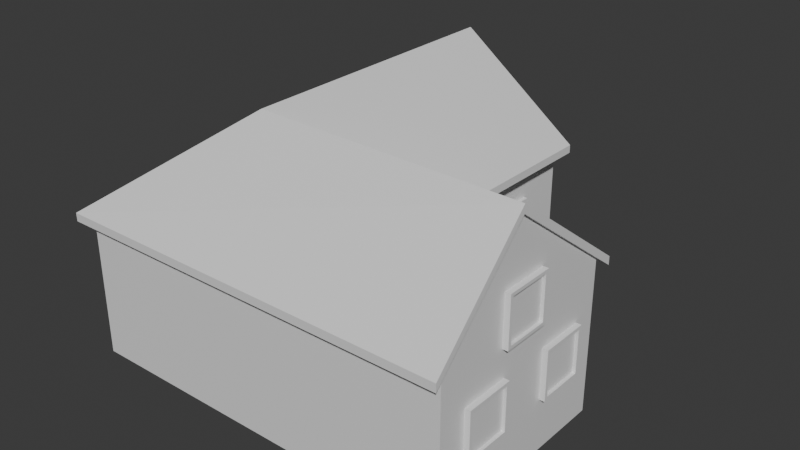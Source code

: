 # Source: House.blend  (saved by Blender 4.4.32; exported with 4.5.12 LTS)
import bpy
from mathutils import Matrix  # noqa: F401  (used for matrix-valued properties, if any)

bpy.ops.wm.read_factory_settings(use_empty=True)
scene = bpy.context.scene
scene.name = 'Scene'

# ---- collections
col_collection = bpy.data.collections.new('Collection'); scene.collection.children.link(col_collection)

# ---- materials (node trees are filled in below, after node groups)
mat_material = bpy.data.materials.new('Material')
mat_material.alpha_threshold = 0.0
mat_material.roughness = 0.5
mat_material.line_color = (0.0, 0.0, 0.0, 1.0)

# ---- material node trees
mat_material.use_nodes = True; mat_material.node_tree.nodes.clear()
_N = mat_material.node_tree.nodes; _L = mat_material.node_tree.links
n0 = _N.new('ShaderNodeOutputMaterial'); n0.name = 'Material Output'; n0.location = (300, 300)
n1 = _N.new('ShaderNodeBsdfPrincipled'); n1.name = 'Principled BSDF'; n1.location = (10, 300)
n1.inputs[3].default_value = 1.45
_L.new(n1.outputs[0], n0.inputs[0])
n0.is_active_output = True

# ---- world
world_world = bpy.data.worlds.new('World'); scene.world = world_world
world_world.use_nodes = True; world_world.node_tree.nodes.clear()
_N = world_world.node_tree.nodes; _L = world_world.node_tree.links
n0 = _N.new('ShaderNodeOutputWorld'); n0.name = 'World Output'; n0.location = (300, 300)
n1 = _N.new('ShaderNodeBackground'); n1.name = 'Background'; n1.location = (10, 300)
n1.inputs[0].default_value = (0.05088, 0.05088, 0.05088, 1.0)
_L.new(n1.outputs[0], n0.inputs[0])
n0.is_active_output = True
world_world.color = (0.05088, 0.05088, 0.05088)
world_world.sun_shadow_jitter_overblur = 0.0

# ---- meshes
me_cube = bpy.data.meshes.new('Cube')
me_cube.from_pydata([(4.0, -4.0, 2.956), (4.0, -4.0, 0.0), (-4.0, 4.0, 3.013), (-4.0, 4.0, 0.0), (-4.0, -4.0, 2.967), (0.7352, 0.1857, 3.12), (-4.0, -4.0, 0.0), (0.7352, 0.1857, 0.0), (4.0, 0.1857, 3.118), (4.0, 0.1857, 0.0), (0.7352, 4.0, 3.1), (0.7352, 4.0, 0.0), (4.073, -4.211, 2.825), (-4.245, 4.151, 2.825), (-4.245, -4.211, 2.825), (1.015, 0.5024, 2.863), (4.073, 0.5024, 2.863), (1.015, 4.151, 2.863), (4.073, -2.189, 4.857), (-1.605, 4.151, 4.857), (-1.543, -2.011, 4.857), (4.0, -2.102, 4.947), (-1.548, 4.0, 4.947), (-1.577, -2.039, 4.947), (1.015, 0.4998, 3.034), (1.015, 4.148, 3.034), (-1.605, 4.148, 5.028), (-4.245, 4.148, 2.996), (-4.245, -4.214, 2.996), (4.073, -4.214, 2.996), (4.073, -2.192, 5.028), (4.073, 0.4998, 3.034), (-1.543, -2.013, 5.028), (3.99, -2.493, 3.672), (3.99, -2.493, 2.662), (3.99, -1.483, 3.672), (3.99, -1.483, 2.662), (4.112, -1.483, 3.672), (4.112, -2.493, 3.672), (4.112, -2.493, 2.662), (4.112, -1.483, 2.662), (4.112, -1.552, 3.603), (4.112, -2.424, 3.603), (4.112, -2.424, 2.73), (4.112, -1.552, 2.73), (4.049, -1.552, 3.603), (4.049, -2.424, 3.603), (4.049, -2.424, 2.73), (4.049, -1.552, 2.73), (3.99, -1.327, 2.086), (3.99, -1.327, 1.077), (3.99, -0.3179, 2.086), (3.99, -0.3179, 1.077), (4.112, -0.3179, 2.086), (4.112, -1.327, 2.086), (4.112, -1.327, 1.077), (4.112, -0.3179, 1.077), (4.112, -0.3861, 2.018), (4.112, -1.259, 2.018), (4.112, -1.259, 1.145), (4.112, -0.3861, 1.145), (4.049, -0.3861, 2.018), (4.049, -1.259, 2.018), (4.049, -1.259, 1.145), (4.049, -0.3861, 1.145), (3.99, -3.414, 2.086), (3.99, -3.414, 1.077), (3.99, -2.405, 2.086), (3.99, -2.405, 1.077), (4.112, -2.405, 2.086), (4.112, -3.414, 2.086), (4.112, -3.414, 1.077), (4.112, -2.405, 1.077), (4.112, -2.473, 2.018), (4.112, -3.346, 2.018), (4.112, -3.346, 1.145), (4.112, -2.473, 1.145), (4.049, -2.473, 2.018), (4.049, -3.346, 2.018), (4.049, -3.346, 1.145), (4.049, -2.473, 1.145), (1.888, 0.1393, 1.889), (1.888, 0.1393, -0.08441), (0.8789, 0.1393, 1.889), (0.8789, 0.1393, -0.08441), (0.8789, 0.2614, 1.889), (1.888, 0.2614, 1.889), (1.888, 0.2614, -0.08441), (0.8789, 0.2614, -0.08441), (0.9471, 0.2614, 1.755), (1.82, 0.2614, 1.755), (1.82, 0.2614, 0.04892), (0.9471, 0.2614, 0.04892), (0.9471, 0.1987, 1.755), (1.82, 0.1987, 1.755), (1.82, 0.1987, 0.04892), (0.9471, 0.1987, 0.04892), (3.53, 0.1576, 2.086), (3.53, 0.1576, 1.077), (2.521, 0.1576, 2.086), (2.521, 0.1576, 1.077), (2.521, 0.2796, 2.086), (3.53, 0.2796, 2.086), (3.53, 0.2796, 1.077), (2.521, 0.2796, 1.077), (2.589, 0.2796, 2.018), (3.462, 0.2796, 2.018), (3.462, 0.2796, 1.145), (2.589, 0.2796, 1.145), (2.589, 0.2169, 2.018), (3.462, 0.2169, 2.018), (3.462, 0.2169, 1.145), (2.589, 0.2169, 1.145), (0.6938, 1.221, 2.202), (0.6938, 1.221, 0.9612), (0.6938, 2.952, 2.202), (0.6938, 2.952, 0.9612), (0.8158, 2.952, 2.202), (0.8158, 1.221, 2.202), (0.8158, 1.221, 0.9612), (0.8158, 2.952, 0.9612), (0.8158, 2.835, 2.118), (0.8158, 1.338, 2.118), (0.8158, 1.338, 1.045), (0.8158, 2.835, 1.045), (0.7532, 2.835, 2.118), (0.7532, 1.338, 2.118), (0.7532, 1.338, 1.045), (0.7532, 2.835, 1.045), (0.01193, 4.011, 2.174), (0.01193, 4.011, 0.9889), (-1.838, 4.011, 2.174), (-1.838, 4.011, 0.9889), (-1.838, 4.154, 2.174), (0.01193, 4.154, 2.174), (0.01193, 4.154, 0.9889), (-1.838, 4.154, 0.9889), (-1.713, 4.154, 2.094), (-0.1131, 4.154, 2.094), (-0.1131, 4.154, 1.069), (-1.713, 4.154, 1.069), (-1.713, 4.081, 2.094), (-0.1131, 4.081, 2.094), (-0.1131, 4.081, 1.069), (-1.713, 4.081, 1.069), (-1.221, 4.011, 4.214), (-1.221, 4.011, 3.029), (-2.028, 4.011, 4.214), (-2.028, 4.011, 3.029), (-2.028, 4.154, 4.214), (-1.221, 4.154, 4.214), (-1.221, 4.154, 3.029), (-2.028, 4.154, 3.029), (-1.974, 4.154, 4.134), (-1.276, 4.154, 4.134), (-1.276, 4.154, 3.109), (-1.974, 4.154, 3.109), (-1.974, 4.081, 4.134), (-1.276, 4.081, 4.134), (-1.276, 4.081, 3.109), (-1.974, 4.081, 3.109)], [], [(10, 22, 23, 5), (1, 0, 4, 6), (6, 4, 2, 3), (1, 6, 3, 11, 7, 9), (0, 1, 9, 8, 21), (3, 2, 22, 10, 11), (7, 5, 8, 9), (5, 7, 11, 10), (17, 15, 20, 19), (18, 12, 14, 20), (14, 13, 19, 20), (15, 16, 18, 20), (21, 23, 4, 0), (5, 23, 21, 8), (4, 23, 22, 2), (25, 26, 32, 24), (30, 32, 28, 29), (28, 32, 26, 27), (24, 32, 30, 31), (12, 18, 30, 29), (18, 16, 31, 30), (13, 14, 28, 27), (15, 17, 25, 24), (19, 13, 27, 26), (16, 15, 24, 31), (14, 12, 29, 28), (17, 19, 26, 25), (33, 35, 36, 34), (39, 40, 44, 43), (33, 34, 39, 38), (34, 36, 40, 39), (35, 33, 38, 37), (36, 35, 37, 40), (41, 42, 46, 45), (37, 38, 42, 41), (40, 37, 41, 44), (38, 39, 43, 42), (46, 47, 48, 45), (44, 41, 45, 48), (42, 43, 47, 46), (43, 44, 48, 47), (49, 51, 52, 50), (55, 56, 60, 59), (49, 50, 55, 54), (50, 52, 56, 55), (51, 49, 54, 53), (52, 51, 53, 56), (57, 58, 62, 61), (53, 54, 58, 57), (56, 53, 57, 60), (54, 55, 59, 58), (62, 63, 64, 61), (60, 57, 61, 64), (58, 59, 63, 62), (59, 60, 64, 63), (65, 67, 68, 66), (71, 72, 76, 75), (65, 66, 71, 70), (66, 68, 72, 71), (67, 65, 70, 69), (68, 67, 69, 72), (73, 74, 78, 77), (69, 70, 74, 73), (72, 69, 73, 76), (70, 71, 75, 74), (78, 79, 80, 77), (76, 73, 77, 80), (74, 75, 79, 78), (75, 76, 80, 79), (81, 83, 84, 82), (87, 88, 92, 91), (81, 82, 87, 86), (82, 84, 88, 87), (83, 81, 86, 85), (84, 83, 85, 88), (89, 90, 94, 93), (85, 86, 90, 89), (88, 85, 89, 92), (86, 87, 91, 90), (94, 95, 96, 93), (92, 89, 93, 96), (90, 91, 95, 94), (91, 92, 96, 95), (97, 99, 100, 98), (103, 104, 108, 107), (97, 98, 103, 102), (98, 100, 104, 103), (99, 97, 102, 101), (100, 99, 101, 104), (105, 106, 110, 109), (101, 102, 106, 105), (104, 101, 105, 108), (102, 103, 107, 106), (110, 111, 112, 109), (108, 105, 109, 112), (106, 107, 111, 110), (107, 108, 112, 111), (113, 115, 116, 114), (119, 120, 124, 123), (113, 114, 119, 118), (114, 116, 120, 119), (115, 113, 118, 117), (116, 115, 117, 120), (121, 122, 126, 125), (117, 118, 122, 121), (120, 117, 121, 124), (118, 119, 123, 122), (126, 127, 128, 125), (124, 121, 125, 128), (122, 123, 127, 126), (123, 124, 128, 127), (129, 131, 132, 130), (135, 136, 140, 139), (129, 130, 135, 134), (130, 132, 136, 135), (131, 129, 134, 133), (132, 131, 133, 136), (137, 138, 142, 141), (133, 134, 138, 137), (136, 133, 137, 140), (134, 135, 139, 138), (142, 143, 144, 141), (140, 137, 141, 144), (138, 139, 143, 142), (139, 140, 144, 143), (145, 147, 148, 146), (151, 152, 156, 155), (145, 146, 151, 150), (146, 148, 152, 151), (147, 145, 150, 149), (148, 147, 149, 152), (153, 154, 158, 157), (149, 150, 154, 153), (152, 149, 153, 156), (150, 151, 155, 154), (158, 159, 160, 157), (156, 153, 157, 160), (154, 155, 159, 158), (155, 156, 160, 159)])
_uv = me_cube.uv_layers.new(name='UVMap')
_uv.uv.foreach_set('vector', [0.727, 0.5, 0.7984, 0.5, 0.8123, 0.6775, 0.727, 0.6192, 0.375, 0.75, 0.625, 0.75, 0.625, 1.0, 0.375, 1.0, 0.375, 0.0, 0.625, 0.0, 0.625, 0.25, 0.375, 0.25, 0.375, 0.75, 0.125, 0.75, 0.125, 0.5, 0.273, 0.5, 0.273, 0.6192, 0.375, 0.6192, 0.625, 0.75, 0.375, 0.75, 0.375, 0.6192, 0.625, 0.6192, 0.625, 0.6907, 0.375, 0.25, 0.625, 0.25, 0.625, 0.3266, 0.625, 0.398, 0.375, 0.398, 0.375, 1.0, 0.625, 1.0, 0.625, 0.898, 0.375, 0.898, 0.625, 0.0, 0.375, 0.0, 0.375, 0.1192, 0.625, 0.1192, 0.727, 0.5, 0.727, 0.6192, 0.7982, 0.6878, 0.8002, 0.5, 0.625, 0.6934, 0.625, 0.75, 0.875, 0.75, 0.7982, 0.6878, 0.875, 0.75, 0.875, 0.5, 0.8002, 0.5, 0.7982, 0.6878, 0.727, 0.6192, 0.625, 0.6192, 0.625, 0.6934, 0.7982, 0.6878, 0.625, 0.6907, 0.8123, 0.6775, 0.875, 0.75, 0.625, 0.75, 0.727, 0.6192, 0.8123, 0.6775, 0.625, 0.6907, 0.625, 0.6192, 0.875, 0.75, 0.8123, 0.6775, 0.7984, 0.5, 0.875, 0.5, 0.727, 0.5, 0.8002, 0.5, 0.7982, 0.6878, 0.727, 0.6192, 0.625, 0.6934, 0.7982, 0.6878, 0.875, 0.75, 0.625, 0.75, 0.875, 0.75, 0.7982, 0.6878, 0.8002, 0.5, 0.875, 0.5, 0.727, 0.6192, 0.7982, 0.6878, 0.625, 0.6934, 0.625, 0.6192, 0.625, 0.75, 0.625, 0.6934, 0.625, 0.6934, 0.625, 0.75, 0.625, 0.6934, 0.625, 0.6192, 0.625, 0.6192, 0.625, 0.6934, 0.875, 0.5, 0.875, 0.75, 0.875, 0.75, 0.875, 0.5, 0.727, 0.6192, 0.727, 0.5, 0.727, 0.5, 0.727, 0.6192, 0.8002, 0.5, 0.875, 0.5, 0.875, 0.5, 0.8002, 0.5, 0.625, 0.6192, 0.727, 0.6192, 0.727, 0.6192, 0.625, 0.6192, 0.875, 0.75, 0.625, 0.75, 0.625, 0.75, 0.875, 0.75, 0.727, 0.5, 0.8002, 0.5, 0.8002, 0.5, 0.727, 0.5, 0.0, 0.0, 0.0, 1.0, 1.0, 1.0, 1.0, 0.0, 1.0, 0.0, 1.0, 1.0, 1.0, 1.0, 1.0, 0.0, 0.0, 0.0, 1.0, 0.0, 1.0, 0.0, 0.0, 0.0, 1.0, 0.0, 1.0, 1.0, 1.0, 1.0, 1.0, 0.0, 0.0, 1.0, 0.0, 0.0, 0.0, 0.0, 0.0, 1.0, 1.0, 1.0, 0.0, 1.0, 0.0, 1.0, 1.0, 1.0, 0.0, 1.0, 0.0, 0.0, 0.0, 0.0, 0.0, 1.0, 0.0, 1.0, 0.0, 0.0, 0.0, 0.0, 0.0, 1.0, 1.0, 1.0, 0.0, 1.0, 0.0, 1.0, 1.0, 1.0, 0.0, 0.0, 1.0, 0.0, 1.0, 0.0, 0.0, 0.0, 0.0, 0.0, 1.0, 0.0, 1.0, 1.0, 0.0, 1.0, 1.0, 1.0, 0.0, 1.0, 0.0, 1.0, 1.0, 1.0, 0.0, 0.0, 1.0, 0.0, 1.0, 0.0, 0.0, 0.0, 1.0, 0.0, 1.0, 1.0, 1.0, 1.0, 1.0, 0.0, 0.0, 0.0, 0.0, 1.0, 1.0, 1.0, 1.0, 0.0, 1.0, 0.0, 1.0, 1.0, 1.0, 1.0, 1.0, 0.0, 0.0, 0.0, 1.0, 0.0, 1.0, 0.0, 0.0, 0.0, 1.0, 0.0, 1.0, 1.0, 1.0, 1.0, 1.0, 0.0, 0.0, 1.0, 0.0, 0.0, 0.0, 0.0, 0.0, 1.0, 1.0, 1.0, 0.0, 1.0, 0.0, 1.0, 1.0, 1.0, 0.0, 1.0, 0.0, 0.0, 0.0, 0.0, 0.0, 1.0, 0.0, 1.0, 0.0, 0.0, 0.0, 0.0, 0.0, 1.0, 1.0, 1.0, 0.0, 1.0, 0.0, 1.0, 1.0, 1.0, 0.0, 0.0, 1.0, 0.0, 1.0, 0.0, 0.0, 0.0, 0.0, 0.0, 1.0, 0.0, 1.0, 1.0, 0.0, 1.0, 1.0, 1.0, 0.0, 1.0, 0.0, 1.0, 1.0, 1.0, 0.0, 0.0, 1.0, 0.0, 1.0, 0.0, 0.0, 0.0, 1.0, 0.0, 1.0, 1.0, 1.0, 1.0, 1.0, 0.0, 0.0, 0.0, 0.0, 1.0, 1.0, 1.0, 1.0, 0.0, 1.0, 0.0, 1.0, 1.0, 1.0, 1.0, 1.0, 0.0, 0.0, 0.0, 1.0, 0.0, 1.0, 0.0, 0.0, 0.0, 1.0, 0.0, 1.0, 1.0, 1.0, 1.0, 1.0, 0.0, 0.0, 1.0, 0.0, 0.0, 0.0, 0.0, 0.0, 1.0, 1.0, 1.0, 0.0, 1.0, 0.0, 1.0, 1.0, 1.0, 0.0, 1.0, 0.0, 0.0, 0.0, 0.0, 0.0, 1.0, 0.0, 1.0, 0.0, 0.0, 0.0, 0.0, 0.0, 1.0, 1.0, 1.0, 0.0, 1.0, 0.0, 1.0, 1.0, 1.0, 0.0, 0.0, 1.0, 0.0, 1.0, 0.0, 0.0, 0.0, 0.0, 0.0, 1.0, 0.0, 1.0, 1.0, 0.0, 1.0, 1.0, 1.0, 0.0, 1.0, 0.0, 1.0, 1.0, 1.0, 0.0, 0.0, 1.0, 0.0, 1.0, 0.0, 0.0, 0.0, 1.0, 0.0, 1.0, 1.0, 1.0, 1.0, 1.0, 0.0, 0.0, 0.0, 0.0, 1.0, 1.0, 1.0, 1.0, 0.0, 1.0, 0.0, 1.0, 1.0, 1.0, 1.0, 1.0, 0.0, 0.0, 0.0, 1.0, 0.0, 1.0, 0.0, 0.0, 0.0, 1.0, 0.0, 1.0, 1.0, 1.0, 1.0, 1.0, 0.0, 0.0, 1.0, 0.0, 0.0, 0.0, 0.0, 0.0, 1.0, 1.0, 1.0, 0.0, 1.0, 0.0, 1.0, 1.0, 1.0, 0.0, 1.0, 0.0, 0.0, 0.0, 0.0, 0.0, 1.0, 0.0, 1.0, 0.0, 0.0, 0.0, 0.0, 0.0, 1.0, 1.0, 1.0, 0.0, 1.0, 0.0, 1.0, 1.0, 1.0, 0.0, 0.0, 1.0, 0.0, 1.0, 0.0, 0.0, 0.0, 0.0, 0.0, 1.0, 0.0, 1.0, 1.0, 0.0, 1.0, 1.0, 1.0, 0.0, 1.0, 0.0, 1.0, 1.0, 1.0, 0.0, 0.0, 1.0, 0.0, 1.0, 0.0, 0.0, 0.0, 1.0, 0.0, 1.0, 1.0, 1.0, 1.0, 1.0, 0.0, 0.0, 0.0, 0.0, 1.0, 1.0, 1.0, 1.0, 0.0, 1.0, 0.0, 1.0, 1.0, 1.0, 1.0, 1.0, 0.0, 0.0, 0.0, 1.0, 0.0, 1.0, 0.0, 0.0, 0.0, 1.0, 0.0, 1.0, 1.0, 1.0, 1.0, 1.0, 0.0, 0.0, 1.0, 0.0, 0.0, 0.0, 0.0, 0.0, 1.0, 1.0, 1.0, 0.0, 1.0, 0.0, 1.0, 1.0, 1.0, 0.0, 1.0, 0.0, 0.0, 0.0, 0.0, 0.0, 1.0, 0.0, 1.0, 0.0, 0.0, 0.0, 0.0, 0.0, 1.0, 1.0, 1.0, 0.0, 1.0, 0.0, 1.0, 1.0, 1.0, 0.0, 0.0, 1.0, 0.0, 1.0, 0.0, 0.0, 0.0, 0.0, 0.0, 1.0, 0.0, 1.0, 1.0, 0.0, 1.0, 1.0, 1.0, 0.0, 1.0, 0.0, 1.0, 1.0, 1.0, 0.0, 0.0, 1.0, 0.0, 1.0, 0.0, 0.0, 0.0, 1.0, 0.0, 1.0, 1.0, 1.0, 1.0, 1.0, 0.0, 0.0, 0.0, 0.0, 1.0, 1.0, 1.0, 1.0, 0.0, 1.0, 0.0, 1.0, 1.0, 1.0, 1.0, 1.0, 0.0, 0.0, 0.0, 1.0, 0.0, 1.0, 0.0, 0.0, 0.0, 1.0, 0.0, 1.0, 1.0, 1.0, 1.0, 1.0, 0.0, 0.0, 1.0, 0.0, 0.0, 0.0, 0.0, 0.0, 1.0, 1.0, 1.0, 0.0, 1.0, 0.0, 1.0, 1.0, 1.0, 0.0, 1.0, 0.0, 0.0, 0.0, 0.0, 0.0, 1.0, 0.0, 1.0, 0.0, 0.0, 0.0, 0.0, 0.0, 1.0, 1.0, 1.0, 0.0, 1.0, 0.0, 1.0, 1.0, 1.0, 0.0, 0.0, 1.0, 0.0, 1.0, 0.0, 0.0, 0.0, 0.0, 0.0, 1.0, 0.0, 1.0, 1.0, 0.0, 1.0, 1.0, 1.0, 0.0, 1.0, 0.0, 1.0, 1.0, 1.0, 0.0, 0.0, 1.0, 0.0, 1.0, 0.0, 0.0, 0.0, 1.0, 0.0, 1.0, 1.0, 1.0, 1.0, 1.0, 0.0, 0.0, 0.0, 0.0, 1.0, 1.0, 1.0, 1.0, 0.0, 1.0, 0.0, 1.0, 1.0, 1.0, 1.0, 1.0, 0.0, 0.0, 0.0, 1.0, 0.0, 1.0, 0.0, 0.0, 0.0, 1.0, 0.0, 1.0, 1.0, 1.0, 1.0, 1.0, 0.0, 0.0, 1.0, 0.0, 0.0, 0.0, 0.0, 0.0, 1.0, 1.0, 1.0, 0.0, 1.0, 0.0, 1.0, 1.0, 1.0, 0.0, 1.0, 0.0, 0.0, 0.0, 0.0, 0.0, 1.0, 0.0, 1.0, 0.0, 0.0, 0.0, 0.0, 0.0, 1.0, 1.0, 1.0, 0.0, 1.0, 0.0, 1.0, 1.0, 1.0, 0.0, 0.0, 1.0, 0.0, 1.0, 0.0, 0.0, 0.0, 0.0, 0.0, 1.0, 0.0, 1.0, 1.0, 0.0, 1.0, 1.0, 1.0, 0.0, 1.0, 0.0, 1.0, 1.0, 1.0, 0.0, 0.0, 1.0, 0.0, 1.0, 0.0, 0.0, 0.0, 1.0, 0.0, 1.0, 1.0, 1.0, 1.0, 1.0, 0.0, 0.0, 0.0, 0.0, 1.0, 1.0, 1.0, 1.0, 0.0, 1.0, 0.0, 1.0, 1.0, 1.0, 1.0, 1.0, 0.0, 0.0, 0.0, 1.0, 0.0, 1.0, 0.0, 0.0, 0.0, 1.0, 0.0, 1.0, 1.0, 1.0, 1.0, 1.0, 0.0, 0.0, 1.0, 0.0, 0.0, 0.0, 0.0, 0.0, 1.0, 1.0, 1.0, 0.0, 1.0, 0.0, 1.0, 1.0, 1.0, 0.0, 1.0, 0.0, 0.0, 0.0, 0.0, 0.0, 1.0, 0.0, 1.0, 0.0, 0.0, 0.0, 0.0, 0.0, 1.0, 1.0, 1.0, 0.0, 1.0, 0.0, 1.0, 1.0, 1.0, 0.0, 0.0, 1.0, 0.0, 1.0, 0.0, 0.0, 0.0, 0.0, 0.0, 1.0, 0.0, 1.0, 1.0, 0.0, 1.0, 1.0, 1.0, 0.0, 1.0, 0.0, 1.0, 1.0, 1.0, 0.0, 0.0, 1.0, 0.0, 1.0, 0.0, 0.0, 0.0, 1.0, 0.0, 1.0, 1.0, 1.0, 1.0, 1.0, 0.0])
me_cube.materials.append(mat_material)
me_cube.use_mirror_vertex_groups = False
me_cube.update()

# ---- objects
ob_house = bpy.data.objects.new('House', me_cube)

# ---- transforms, parenting, visibility, modifiers, constraints
ob_house.location = (0.0, 0.0, 0.0)
ob_house.scale = (1.5, 1.5, 1.5)
ob_house.lock_rotations_4d = False
ob_house.empty_display_type = 'ARROWS'
ob_house.lineart.crease_threshold = 0.0

# ---- collection membership
col_collection.objects.link(ob_house)

# ---- scene / render settings (as saved in the file)
scene.frame_start = 1; scene.frame_end = 250; scene.frame_set(1)
scene.render.engine = 'BLENDER_EEVEE_NEXT'
bpy.context.view_layer.update()

# ---- added for rendering (the .blend has no active camera and no usable light): camera, sun
cam_auto = bpy.data.cameras.new('AutoCamera')
cam_auto.lens = 50.0
cam_auto.sensor_width = 36.0
cam_auto.clip_end = 1000.0
ob_auto_camera = bpy.data.objects.new('AutoCamera', cam_auto)
scene.collection.objects.link(ob_auto_camera)
ob_auto_camera.location = (17.7816, -21.5024, 18.0129)
ob_auto_camera.rotation_euler = (1.09748, -7.21219e-08, 0.694738)
scene.camera = ob_auto_camera
light_auto_sun = bpy.data.lights.new('AutoSun', 'SUN')
light_auto_sun.energy = 3.0
light_auto_sun.angle = 0.0523599
ob_auto_sun = bpy.data.objects.new('AutoSun', light_auto_sun)
scene.collection.objects.link(ob_auto_sun)
ob_auto_sun.rotation_euler = (0.872665, 0.174533, 0.523599)
bpy.context.view_layer.update()

